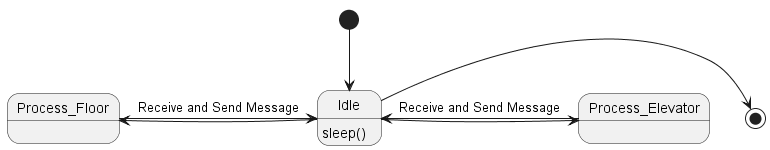

The diagram above was rendered by PlantUML. Its source (embedded in the PNG):
@startuml Scheduler State Machine
[*] --> Idle
Idle -> Process_Floor
Idle: sleep()
Idle -> Process_Elevator
Process_Floor -> Idle: Receive and Send Message
Process_Elevator -> Idle: Receive and Send Message
Idle -right-> [*]
@enduml